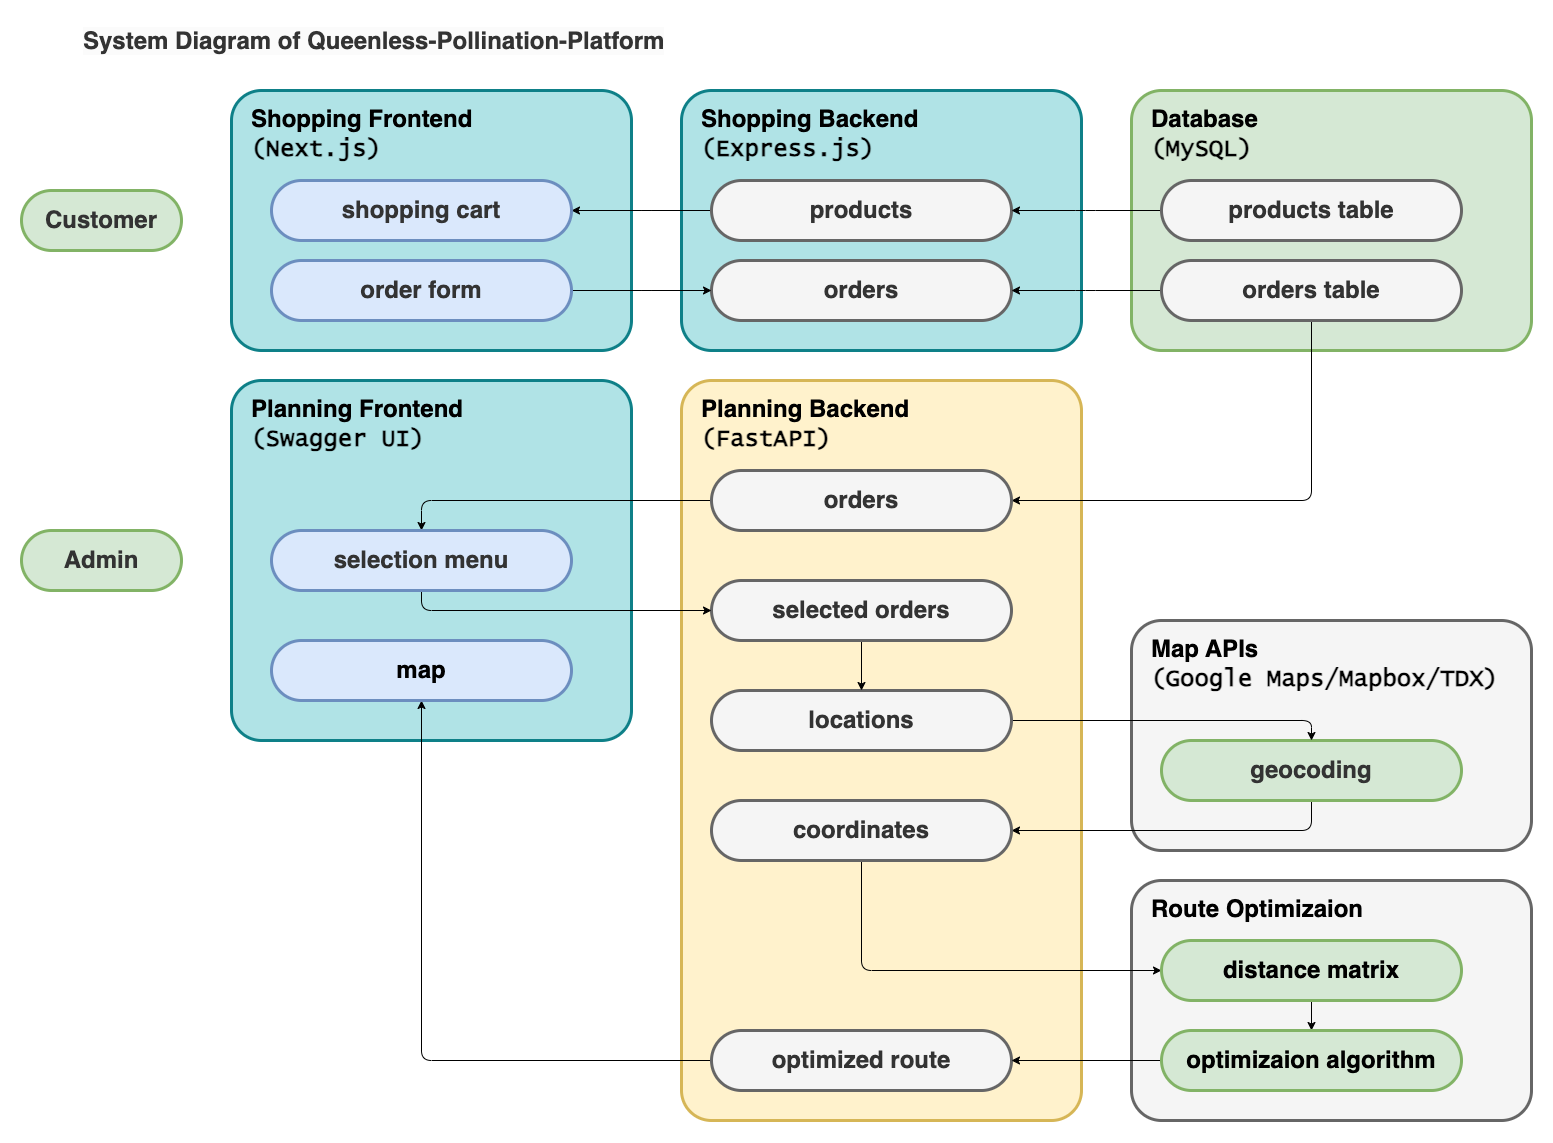

The diagram above was exported from draw.io. Its source (the exported page's mxGraphModel, read from the mxfile embedded in the PNG):
<mxGraphModel dx="3176" dy="1438" grid="1" gridSize="10" guides="1" tooltips="1" connect="1" arrows="1" fold="1" page="1" pageScale="1" pageWidth="1169" pageHeight="827" background="none" math="0" shadow="0">
  <root>
    <mxCell id="0" />
    <mxCell id="1" parent="0" />
    <mxCell id="84" value="&lt;b style=&quot;border-color: var(--border-color); color: rgb(0, 0, 0); text-align: center;&quot;&gt;Route Optimizaion&lt;/b&gt;" style="rounded=1;whiteSpace=wrap;html=1;fontSize=24;strokeWidth=3;fontStyle=1;align=left;verticalAlign=top;spacing=0;spacingTop=10;spacingLeft=20;fillColor=#f5f5f5;strokeColor=#666666;fontColor=#333333;container=0;arcSize=60;absoluteArcSize=1;" vertex="1" parent="1">
      <mxGeometry x="1070" y="880" width="400" height="240" as="geometry" />
    </mxCell>
    <mxCell id="5" value="Planning Backend&lt;br&gt;&lt;font face=&quot;Lucida Console&quot;&gt;(FastAPI)&lt;/font&gt;" style="rounded=1;whiteSpace=wrap;html=1;fontFamily=Helvetica;fontSize=24;align=left;strokeColor=#d6b656;strokeWidth=3;fillColor=#fff2cc;fontStyle=1;spacing=0;verticalAlign=top;spacingTop=10;spacingLeft=20;arcSize=60;absoluteArcSize=1;" parent="1" vertex="1">
      <mxGeometry x="620" y="380" width="400" height="740" as="geometry" />
    </mxCell>
    <mxCell id="7YzGFbMXf1NB9wTCvdjK-97" value="&lt;span style=&quot;color: rgb(0, 0, 0);&quot;&gt;Map APIs&lt;br&gt;&lt;/span&gt;&lt;font style=&quot;border-color: var(--border-color); color: rgb(0, 0, 0);&quot; face=&quot;Lucida Console&quot;&gt;(Google Maps/Mapbox&lt;/font&gt;&lt;span style=&quot;border-color: var(--border-color); color: rgb(0, 0, 0); font-family: &amp;quot;Lucida Console&amp;quot;;&quot;&gt;/TDX&lt;/span&gt;&lt;font style=&quot;border-color: var(--border-color); color: rgb(0, 0, 0);&quot; face=&quot;Lucida Console&quot;&gt;)&lt;/font&gt;" style="rounded=1;whiteSpace=wrap;html=1;fontSize=24;strokeWidth=3;fontStyle=1;align=left;verticalAlign=top;spacing=0;spacingTop=10;spacingLeft=20;fillColor=#f5f5f5;strokeColor=#666666;fontColor=#333333;arcSize=60;absoluteArcSize=1;" parent="1" vertex="1">
      <mxGeometry x="1070" y="620" width="400" height="230" as="geometry" />
    </mxCell>
    <mxCell id="80" style="edgeStyle=orthogonalEdgeStyle;html=1;exitX=0.5;exitY=1;exitDx=0;exitDy=0;entryX=1;entryY=0.5;entryDx=0;entryDy=0;" edge="1" parent="1" source="7YzGFbMXf1NB9wTCvdjK-111" target="59">
      <mxGeometry relative="1" as="geometry" />
    </mxCell>
    <mxCell id="7YzGFbMXf1NB9wTCvdjK-111" value="&lt;span style=&quot;color: rgb(51, 51, 51);&quot;&gt;geocoding&lt;/span&gt;" style="rounded=1;whiteSpace=wrap;html=1;fontSize=24;fillColor=#d5e8d4;strokeColor=#82b366;strokeWidth=3;fontStyle=1;spacing=0;spacingTop=0;spacingLeft=0;arcSize=60;absoluteArcSize=1;" parent="1" vertex="1">
      <mxGeometry x="1100" y="740" width="300" height="60" as="geometry" />
    </mxCell>
    <mxCell id="6" value="&lt;b&gt;Shopping Frontend&lt;br&gt;&lt;/b&gt;&lt;span style=&quot;font-family: &amp;quot;Lucida Console&amp;quot;; font-weight: 700;&quot;&gt;(Next.js)&lt;/span&gt;&lt;b&gt;&lt;br&gt;&lt;/b&gt;" style="rounded=1;whiteSpace=wrap;html=1;fontFamily=Helvetica;fontSize=24;align=left;strokeColor=#0e8088;strokeWidth=3;fillColor=#b0e3e6;verticalAlign=top;labelPosition=center;verticalLabelPosition=middle;spacing=0;spacingTop=10;spacingLeft=20;fontStyle=1;arcSize=60;absoluteArcSize=1;" vertex="1" parent="1">
      <mxGeometry x="170" y="90" width="400" height="260" as="geometry" />
    </mxCell>
    <mxCell id="10" style="edgeStyle=elbowEdgeStyle;rounded=0;jumpStyle=none;orthogonalLoop=1;jettySize=auto;elbow=vertical;html=1;exitX=0;exitY=0.5;exitDx=0;exitDy=0;strokeColor=#CC0000;strokeWidth=3;fontSize=16;fontColor=#000000;startArrow=none;startFill=0;endSize=16;sourcePerimeterSpacing=10;targetPerimeterSpacing=10;fillColor=none;" edge="1" parent="1">
      <mxGeometry relative="1" as="geometry">
        <mxPoint x="470.0000000000002" y="235" as="sourcePoint" />
        <mxPoint x="470.0000000000002" y="235.87912087912082" as="targetPoint" />
      </mxGeometry>
    </mxCell>
    <mxCell id="19" value="&lt;b&gt;Planning Frontend&lt;br&gt;&lt;/b&gt;&lt;span style=&quot;font-family: &amp;quot;Lucida Console&amp;quot;; font-weight: 700;&quot;&gt;(Swagger UI)&lt;/span&gt;&lt;b&gt;&lt;br&gt;&lt;/b&gt;" style="rounded=1;whiteSpace=wrap;html=1;fontFamily=Helvetica;fontSize=24;align=left;strokeColor=#0e8088;strokeWidth=3;fillColor=#b0e3e6;verticalAlign=top;labelPosition=center;verticalLabelPosition=middle;spacing=0;spacingTop=10;spacingLeft=20;fontStyle=1;container=0;arcSize=60;absoluteArcSize=1;" vertex="1" parent="1">
      <mxGeometry x="170" y="380" width="400" height="360" as="geometry" />
    </mxCell>
    <mxCell id="23" style="edgeStyle=elbowEdgeStyle;rounded=0;jumpStyle=none;orthogonalLoop=1;jettySize=auto;elbow=vertical;html=1;exitX=0;exitY=0.5;exitDx=0;exitDy=0;strokeColor=#CC0000;strokeWidth=3;fontSize=16;fontColor=#000000;startArrow=none;startFill=0;endSize=16;sourcePerimeterSpacing=10;targetPerimeterSpacing=10;fillColor=none;" edge="1" parent="1">
      <mxGeometry relative="1" as="geometry">
        <mxPoint x="470.0000000000002" y="675" as="sourcePoint" />
        <mxPoint x="470.0000000000002" y="675.879120879121" as="targetPoint" />
      </mxGeometry>
    </mxCell>
    <mxCell id="26" value="Shopping Backend&lt;br&gt;&lt;span style=&quot;color: rgb(0, 0, 0); font-family: &amp;quot;Lucida Console&amp;quot;;&quot;&gt;(Express.js&lt;/span&gt;&lt;span style=&quot;color: rgb(0, 0, 0); font-family: &amp;quot;Lucida Console&amp;quot;;&quot;&gt;)&lt;/span&gt;" style="rounded=1;whiteSpace=wrap;html=1;fontSize=24;strokeWidth=3;fontStyle=1;align=left;verticalAlign=top;spacing=0;spacingTop=10;spacingLeft=20;fillColor=#b0e3e6;strokeColor=#0e8088;arcSize=60;absoluteArcSize=1;" vertex="1" parent="1">
      <mxGeometry x="620" y="90" width="400" height="260" as="geometry" />
    </mxCell>
    <mxCell id="28" value="&lt;span style=&quot;color: rgb(51, 51, 51); font-family: Helvetica; font-size: 24px; font-style: normal; font-variant-ligatures: normal; font-variant-caps: normal; font-weight: 700; letter-spacing: normal; orphans: 2; text-align: left; text-indent: 0px; text-transform: none; widows: 2; word-spacing: 0px; -webkit-text-stroke-width: 0px; background-color: rgb(251, 251, 251); text-decoration-thickness: initial; text-decoration-style: initial; text-decoration-color: initial; float: none; display: inline !important;&quot;&gt;System Diagram of Queenless-Pollination-Platform&lt;br&gt;&lt;/span&gt;" style="text;whiteSpace=wrap;html=1;arcSize=60;absoluteArcSize=1;" vertex="1" parent="1">
      <mxGeometry x="20" y="20" width="590" height="50" as="geometry" />
    </mxCell>
    <mxCell id="29" value="Database&lt;br&gt;&lt;font face=&quot;Lucida Console&quot;&gt;(MySQL)&lt;/font&gt;" style="rounded=1;whiteSpace=wrap;html=1;fontFamily=Helvetica;fontSize=24;align=left;strokeColor=#82b366;strokeWidth=3;fillColor=#d5e8d4;fontStyle=1;spacing=0;verticalAlign=top;spacingTop=10;spacingLeft=20;arcSize=60;absoluteArcSize=1;" vertex="1" parent="1">
      <mxGeometry x="1070" y="90" width="400" height="260" as="geometry" />
    </mxCell>
    <mxCell id="35" value="orders" style="rounded=1;whiteSpace=wrap;html=1;fontSize=24;strokeWidth=3;fontStyle=1;spacing=0;spacingTop=0;spacingLeft=0;fillColor=#f5f5f5;strokeColor=#666666;fontColor=#333333;arcSize=60;absoluteArcSize=1;" vertex="1" parent="1">
      <mxGeometry x="650" y="260" width="300" height="60" as="geometry" />
    </mxCell>
    <mxCell id="46" style="edgeStyle=elbowEdgeStyle;html=1;exitX=0;exitY=0.5;exitDx=0;exitDy=0;" edge="1" parent="1" source="32" target="45">
      <mxGeometry relative="1" as="geometry" />
    </mxCell>
    <mxCell id="32" value="products" style="rounded=1;whiteSpace=wrap;html=1;fontSize=24;fillColor=#f5f5f5;strokeColor=#666666;strokeWidth=3;fontStyle=1;spacing=0;spacingTop=0;spacingLeft=0;fontColor=#333333;arcSize=60;absoluteArcSize=1;" vertex="1" parent="1">
      <mxGeometry x="650" y="180" width="300" height="60" as="geometry" />
    </mxCell>
    <mxCell id="48" value="&lt;span style=&quot;color: rgb(51, 51, 51);&quot;&gt;Customer&lt;/span&gt;" style="rounded=1;whiteSpace=wrap;html=1;fontSize=24;fillColor=#d5e8d4;strokeColor=#82b366;strokeWidth=3;fontStyle=1;spacing=0;spacingTop=0;spacingLeft=0;arcSize=60;absoluteArcSize=1;" vertex="1" parent="1">
      <mxGeometry x="-40" y="190" width="160" height="60" as="geometry" />
    </mxCell>
    <mxCell id="49" value="&lt;span style=&quot;color: rgb(51, 51, 51);&quot;&gt;Admin&lt;/span&gt;" style="rounded=1;whiteSpace=wrap;html=1;fontSize=24;fillColor=#d5e8d4;strokeColor=#82b366;strokeWidth=3;fontStyle=1;spacing=0;spacingTop=0;spacingLeft=0;arcSize=60;absoluteArcSize=1;" vertex="1" parent="1">
      <mxGeometry x="-40" y="530" width="160" height="60" as="geometry" />
    </mxCell>
    <mxCell id="52" style="edgeStyle=elbowEdgeStyle;html=1;exitX=1;exitY=0.5;exitDx=0;exitDy=0;entryX=0;entryY=0.5;entryDx=0;entryDy=0;" edge="1" parent="1" source="51" target="35">
      <mxGeometry relative="1" as="geometry" />
    </mxCell>
    <mxCell id="51" value="&lt;span style=&quot;color: rgb(51, 51, 51);&quot;&gt;order form&lt;/span&gt;" style="rounded=1;whiteSpace=wrap;html=1;fontSize=24;fillColor=#dae8fc;strokeColor=#6c8ebf;strokeWidth=3;fontStyle=1;spacing=0;spacingTop=0;spacingLeft=0;arcSize=60;absoluteArcSize=1;" vertex="1" parent="1">
      <mxGeometry x="210" y="260" width="300" height="60" as="geometry" />
    </mxCell>
    <mxCell id="45" value="&lt;span style=&quot;color: rgb(51, 51, 51);&quot;&gt;shopping cart&lt;/span&gt;" style="rounded=1;whiteSpace=wrap;html=1;fontSize=24;fillColor=#dae8fc;strokeColor=#6c8ebf;strokeWidth=3;fontStyle=1;spacing=0;spacingTop=0;spacingLeft=0;arcSize=60;absoluteArcSize=1;" vertex="1" parent="1">
      <mxGeometry x="210" y="180" width="300" height="60" as="geometry" />
    </mxCell>
    <mxCell id="57" style="edgeStyle=orthogonalEdgeStyle;html=1;exitX=1;exitY=0.5;exitDx=0;exitDy=0;entryX=0.5;entryY=0;entryDx=0;entryDy=0;" edge="1" parent="1" source="55" target="7YzGFbMXf1NB9wTCvdjK-111">
      <mxGeometry relative="1" as="geometry" />
    </mxCell>
    <mxCell id="55" value="locations" style="rounded=1;whiteSpace=wrap;html=1;fontSize=24;strokeWidth=3;fontStyle=1;spacing=0;spacingTop=0;spacingLeft=0;fillColor=#f5f5f5;strokeColor=#666666;fontColor=#333333;arcSize=60;absoluteArcSize=1;" vertex="1" parent="1">
      <mxGeometry x="650" y="690" width="300" height="60" as="geometry" />
    </mxCell>
    <mxCell id="88" style="edgeStyle=orthogonalEdgeStyle;html=1;exitX=0.5;exitY=1;exitDx=0;exitDy=0;entryX=0;entryY=0.5;entryDx=0;entryDy=0;" edge="1" parent="1" source="59" target="61">
      <mxGeometry relative="1" as="geometry" />
    </mxCell>
    <mxCell id="59" value="&lt;span style=&quot;color: rgb(51, 51, 51);&quot;&gt;coordinates&lt;/span&gt;" style="rounded=1;whiteSpace=wrap;html=1;fontSize=24;fillColor=#f5f5f5;strokeColor=#666666;strokeWidth=3;fontStyle=1;spacing=0;spacingTop=0;spacingLeft=0;fontColor=#333333;arcSize=60;absoluteArcSize=1;" vertex="1" parent="1">
      <mxGeometry x="650" y="800" width="300" height="60" as="geometry" />
    </mxCell>
    <mxCell id="86" style="edgeStyle=orthogonalEdgeStyle;html=1;exitX=0.5;exitY=1;exitDx=0;exitDy=0;entryX=0.5;entryY=0;entryDx=0;entryDy=0;" edge="1" parent="1" source="61" target="85">
      <mxGeometry relative="1" as="geometry" />
    </mxCell>
    <mxCell id="61" value="&lt;b&gt;distance matrix&lt;br&gt;&lt;/b&gt;" style="rounded=1;whiteSpace=wrap;html=1;fontSize=24;fillColor=#d5e8d4;strokeColor=#82b366;strokeWidth=3;align=center;verticalAlign=middle;fontStyle=1;spacing=0;spacingTop=0;spacingLeft=0;arcSize=60;absoluteArcSize=1;" vertex="1" parent="1">
      <mxGeometry x="1100" y="940" width="300" height="60" as="geometry" />
    </mxCell>
    <mxCell id="67" style="edgeStyle=elbowEdgeStyle;html=1;exitX=0;exitY=0.5;exitDx=0;exitDy=0;" edge="1" parent="1" source="65" target="32">
      <mxGeometry relative="1" as="geometry" />
    </mxCell>
    <mxCell id="65" value="products table" style="rounded=1;whiteSpace=wrap;html=1;fontSize=24;fillColor=#f5f5f5;strokeColor=#666666;strokeWidth=3;fontStyle=1;spacing=0;spacingTop=0;spacingLeft=0;fontColor=#333333;arcSize=60;absoluteArcSize=1;" vertex="1" parent="1">
      <mxGeometry x="1100" y="180" width="300" height="60" as="geometry" />
    </mxCell>
    <mxCell id="68" style="edgeStyle=elbowEdgeStyle;html=1;exitX=0;exitY=0.5;exitDx=0;exitDy=0;" edge="1" parent="1" source="66" target="35">
      <mxGeometry relative="1" as="geometry" />
    </mxCell>
    <mxCell id="70" style="edgeStyle=orthogonalEdgeStyle;html=1;exitX=0.5;exitY=1;exitDx=0;exitDy=0;entryX=1;entryY=0.5;entryDx=0;entryDy=0;" edge="1" parent="1" source="66" target="69">
      <mxGeometry relative="1" as="geometry" />
    </mxCell>
    <mxCell id="66" value="orders table" style="rounded=1;whiteSpace=wrap;html=1;fontSize=24;strokeWidth=3;fontStyle=1;spacing=0;spacingTop=0;spacingLeft=0;fillColor=#f5f5f5;strokeColor=#666666;fontColor=#333333;arcSize=60;absoluteArcSize=1;" vertex="1" parent="1">
      <mxGeometry x="1100" y="260" width="300" height="60" as="geometry" />
    </mxCell>
    <mxCell id="78" style="edgeStyle=orthogonalEdgeStyle;html=1;exitX=0;exitY=0.5;exitDx=0;exitDy=0;entryX=0.5;entryY=0;entryDx=0;entryDy=0;" edge="1" parent="1" source="69" target="71">
      <mxGeometry relative="1" as="geometry" />
    </mxCell>
    <mxCell id="69" value="orders" style="rounded=1;whiteSpace=wrap;html=1;fontSize=24;strokeWidth=3;fontStyle=1;spacing=0;spacingTop=0;spacingLeft=0;fillColor=#f5f5f5;strokeColor=#666666;fontColor=#333333;arcSize=60;absoluteArcSize=1;" vertex="1" parent="1">
      <mxGeometry x="650" y="470" width="300" height="60" as="geometry" />
    </mxCell>
    <mxCell id="89" style="edgeStyle=orthogonalEdgeStyle;html=1;exitX=0.5;exitY=1;exitDx=0;exitDy=0;entryX=0.5;entryY=0;entryDx=0;entryDy=0;" edge="1" parent="1" source="73" target="55">
      <mxGeometry relative="1" as="geometry" />
    </mxCell>
    <mxCell id="73" value="selected orders" style="rounded=1;whiteSpace=wrap;html=1;fontSize=24;strokeWidth=3;fontStyle=1;spacing=0;spacingTop=0;spacingLeft=0;fillColor=#f5f5f5;strokeColor=#666666;fontColor=#333333;arcSize=60;absoluteArcSize=1;" vertex="1" parent="1">
      <mxGeometry x="650" y="580" width="300" height="60" as="geometry" />
    </mxCell>
    <mxCell id="77" style="edgeStyle=orthogonalEdgeStyle;html=1;exitX=0;exitY=0.5;exitDx=0;exitDy=0;entryX=0.5;entryY=1;entryDx=0;entryDy=0;" edge="1" parent="1" source="76" target="7YzGFbMXf1NB9wTCvdjK-108">
      <mxGeometry relative="1" as="geometry" />
    </mxCell>
    <mxCell id="76" value="&lt;span style=&quot;color: rgb(51, 51, 51);&quot;&gt;optimized route&lt;/span&gt;" style="rounded=1;whiteSpace=wrap;html=1;fontSize=24;fillColor=#f5f5f5;strokeColor=#666666;strokeWidth=3;fontStyle=1;spacing=0;spacingTop=0;spacingLeft=0;fontColor=#333333;arcSize=60;absoluteArcSize=1;" vertex="1" parent="1">
      <mxGeometry x="650" y="1030" width="300" height="60" as="geometry" />
    </mxCell>
    <mxCell id="79" style="edgeStyle=orthogonalEdgeStyle;html=1;exitX=0.5;exitY=1;exitDx=0;exitDy=0;entryX=0;entryY=0.5;entryDx=0;entryDy=0;" edge="1" parent="1" source="71" target="73">
      <mxGeometry relative="1" as="geometry" />
    </mxCell>
    <mxCell id="91" style="edgeStyle=orthogonalEdgeStyle;html=1;exitX=0;exitY=0.5;exitDx=0;exitDy=0;entryX=1;entryY=0.5;entryDx=0;entryDy=0;" edge="1" parent="1" source="85" target="76">
      <mxGeometry relative="1" as="geometry" />
    </mxCell>
    <mxCell id="85" value="&lt;b style=&quot;border-color: var(--border-color);&quot;&gt;optimizaion&amp;nbsp;&lt;/b&gt;&lt;b&gt;algorithm&lt;br&gt;&lt;/b&gt;" style="rounded=1;whiteSpace=wrap;html=1;fontSize=24;fillColor=#d5e8d4;strokeColor=#82b366;strokeWidth=3;align=center;verticalAlign=middle;fontStyle=1;spacing=0;spacingTop=0;spacingLeft=0;arcSize=60;absoluteArcSize=1;" vertex="1" parent="1">
      <mxGeometry x="1100" y="1030" width="300" height="60" as="geometry" />
    </mxCell>
    <mxCell id="7YzGFbMXf1NB9wTCvdjK-108" value="&lt;b&gt;map&lt;br&gt;&lt;/b&gt;" style="rounded=1;whiteSpace=wrap;html=1;fontSize=24;fillColor=#dae8fc;strokeColor=#6c8ebf;strokeWidth=3;align=center;verticalAlign=middle;fontStyle=1;spacing=0;spacingTop=0;spacingLeft=0;arcSize=60;absoluteArcSize=1;" parent="1" vertex="1">
      <mxGeometry x="210" y="640" width="300" height="60" as="geometry" />
    </mxCell>
    <mxCell id="71" value="&lt;span style=&quot;color: rgb(51, 51, 51);&quot;&gt;selection menu&lt;/span&gt;" style="rounded=1;whiteSpace=wrap;html=1;fontSize=24;fillColor=#dae8fc;strokeColor=#6c8ebf;strokeWidth=3;fontStyle=1;spacing=0;spacingTop=0;spacingLeft=0;arcSize=60;absoluteArcSize=1;" vertex="1" parent="1">
      <mxGeometry x="210" y="530" width="300" height="60" as="geometry" />
    </mxCell>
  </root>
</mxGraphModel>